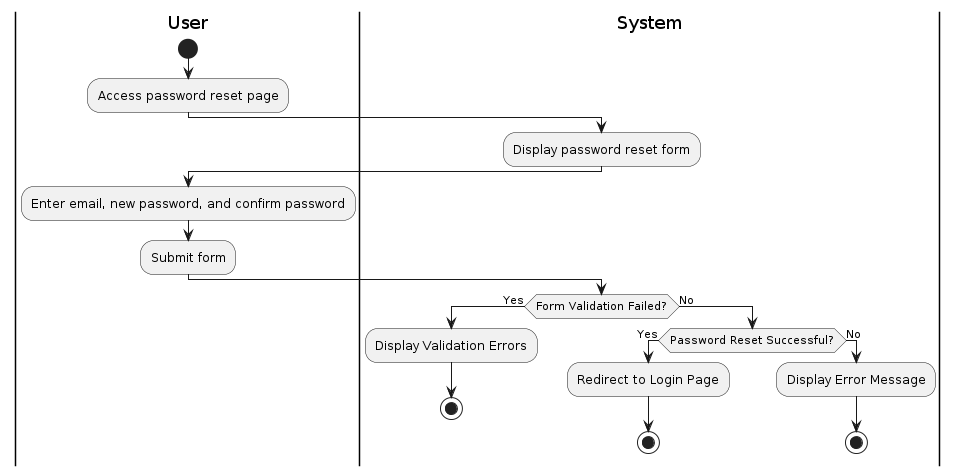

The diagram above was rendered by PlantUML. Its source (embedded in the PNG):
@startuml
|User|
start
:Access password reset page;

|System|
:Display password reset form;

|User|
:Enter email, new password, and confirm password;
:Submit form;

|System|
if (Form Validation Failed?) then (Yes)
    :Display Validation Errors;
    stop
else (No)
    if (Password Reset Successful?) then (Yes)
        :Redirect to Login Page;
        stop
    else (No)
        :Display Error Message;
        stop
    endif
endif
@enduml